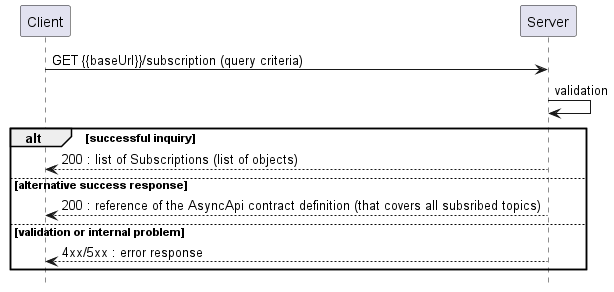

The diagram above was rendered by PlantUML. Its source (embedded in the PNG):
@startuml

' title Retrieve Topic Subscriptions List

hide footbox

participant Client
participant Server

Client -> Server : GET {{baseUrl}}/subscription (query criteria)


Server -> Server : validation
alt successful inquiry
    Client <-- Server : 200 : list of Subscriptions (list of objects)
else alternative success response
    Client <-- Server : 200 : reference of the AsyncApi contract definition (that covers all subsribed topics)
else validation or internal problem
    Client <-- Server: 4xx/5xx : error response
end
@enduml